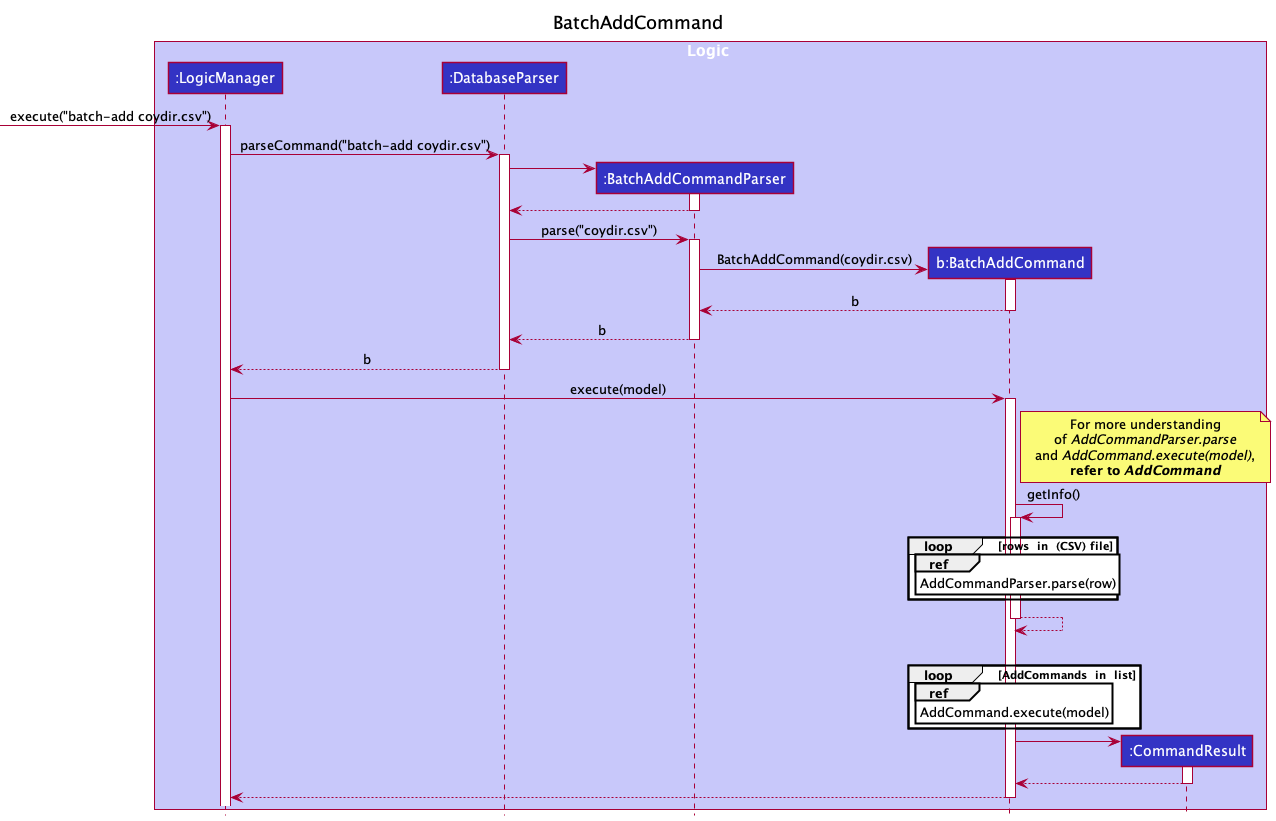

The diagram above was rendered by PlantUML. Its source (embedded in the PNG):
@startuml
!include Style.puml
title BatchAddCommand

box Logic LOGIC_COLOR_T1
participant ":LogicManager" as LogicManager LOGIC_COLOR
participant ":DatabaseParser" as DatabaseParser LOGIC_COLOR
participant ":BatchAddCommandParser" as BatchAddCommandParser LOGIC_COLOR
participant "b:BatchAddCommand" as BatchAddCommand LOGIC_COLOR
participant ":CommandResult" as CommandResult LOGIC_COLOR
end box

[-> LogicManager: execute("batch-add coydir.csv")
activate LogicManager

LogicManager -> DatabaseParser : parseCommand("batch-add coydir.csv")
activate DatabaseParser

create BatchAddCommandParser
DatabaseParser->BatchAddCommandParser
activate BatchAddCommandParser

BatchAddCommandParser --> DatabaseParser
deactivate BatchAddCommandParser

DatabaseParser -> BatchAddCommandParser : parse("coydir.csv")
activate BatchAddCommandParser

create BatchAddCommand
BatchAddCommandParser -> BatchAddCommand : BatchAddCommand(coydir.csv)
activate BatchAddCommand


BatchAddCommand --> BatchAddCommandParser : b
deactivate BatchAddCommand

BatchAddCommandParser --> DatabaseParser : b
deactivate BatchAddCommandParser

DatabaseParser --> LogicManager : b
deactivate DatabaseParser

LogicManager -> BatchAddCommand : execute(model)
activate BatchAddCommand
    note right of BatchAddCommand
    For more understanding
    of //AddCommandParser.parse//
    and //AddCommand.execute(model)//,
    **refer to //AddCommand//**
    end note

BatchAddCommand -> BatchAddCommand : getInfo()
activate BatchAddCommand
loop #white  rows  in  (CSV) file
    ref over BatchAddCommand
    AddCommandParser.parse(row)
    end
end
BatchAddCommand --> BatchAddCommand
deactivate BatchAddCommand
|||

loop #white AddCommands  in  list
ref over BatchAddCommand
AddCommand.execute(model)
end
end

create CommandResult
BatchAddCommand -> CommandResult
activate CommandResult

CommandResult --> BatchAddCommand
deactivate CommandResult

BatchAddCommand --> LogicManager
deactivate BatchAddCommand

@enduml